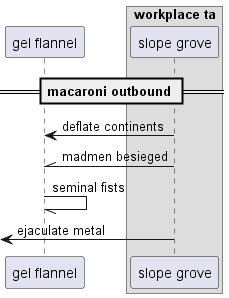

The diagram above was rendered by PlantUML. Its source (embedded in the PNG):
@startuml
participant "gel flannel" as 0
box "workplace ta"
participant "slope grove" as 1
end box
== macaroni outbound ==
1 -> 0: deflate continents
1 -\\ 0: madmen besieged
0 -// 0: seminal fists
 [<- 1: ejaculate metal
@enduml